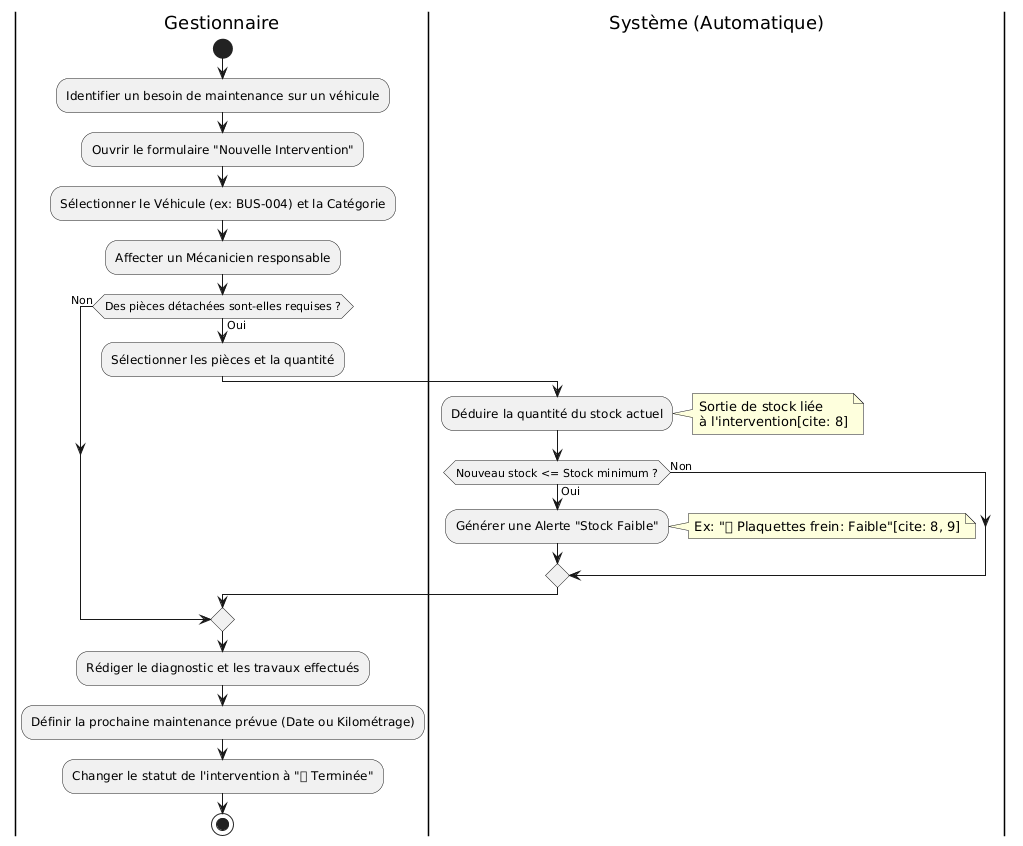

The diagram above was rendered by PlantUML. Its source (embedded in the PNG):
@startuml
|Gestionnaire|
start
:Identifier un besoin de maintenance sur un véhicule;
:Ouvrir le formulaire "Nouvelle Intervention";
:Sélectionner le Véhicule (ex: BUS-004) et la Catégorie;
:Affecter un Mécanicien responsable;

if (Des pièces détachées sont-elles requises ?) then (Oui)
  :Sélectionner les pièces et la quantité;
  
  |Système (Automatique)|
  :Déduire la quantité du stock actuel;
  note right: Sortie de stock liée\nà l'intervention[cite: 8]
  
  if (Nouveau stock <= Stock minimum ?) then (Oui)
    :Générer une Alerte "Stock Faible";
    note right: Ex: "🔴 Plaquettes frein: Faible"[cite: 8, 9]
  else (Non)
  endif
  
  |Gestionnaire|
else (Non)
endif

:Rédiger le diagnostic et les travaux effectués;
:Définir la prochaine maintenance prévue (Date ou Kilométrage);
:Changer le statut de l'intervention à "🟢 Terminée";
stop
@enduml